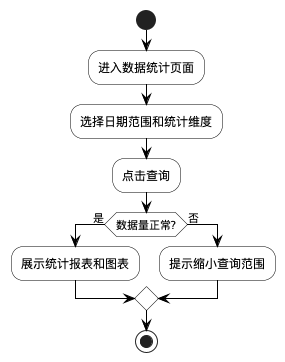

The diagram above was rendered by PlantUML. Its source (embedded in the PNG):
@startuml 数据统计模块流程图
' 图4-23 数据统计模块流程图（管理员）

skinparam ActivityBackgroundColor white
skinparam ActivityBorderColor black
skinparam ArrowColor black
skinparam DiamondBackgroundColor white
skinparam DiamondBorderColor black

start
:进入数据统计页面;
:选择日期范围和统计维度;
:点击查询;
if (数据量正常?) then (是)
  :展示统计报表和图表;
else (否)
  :提示缩小查询范围;
endif
stop

@enduml